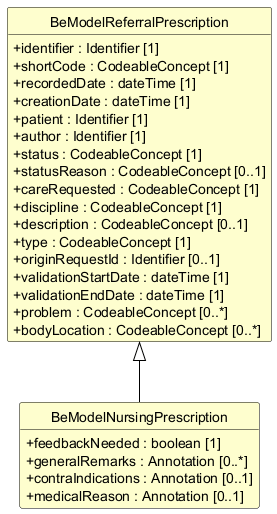

The diagram above was rendered by PlantUML. Its source (embedded in the PNG):
@startuml
skinparam shadowing false
skinparam classAttributeIconSize 0
skinparam linetype ortho
skinparam class {
  BackgroundColor #FEFECE
  BorderColor #000000
  ArrowColor #000000
  FontStyle bold
  AttributeFontStyle normal
}
hide circle
hide empty members

class "BeModelReferralPrescription" as BeModelReferralPrescription {
  +identifier : Identifier [1]
  +shortCode : CodeableConcept [1]
  +recordedDate : dateTime [1]
  +creationDate : dateTime [1]
  +patient : Identifier [1]
  +author : Identifier [1]
  +status : CodeableConcept [1]
  +statusReason : CodeableConcept [0..1]
  +careRequested : CodeableConcept [1]
  +discipline : CodeableConcept [1]
  +description : CodeableConcept [0..1]
  +type : CodeableConcept [1]
  +originRequestId : Identifier [0..1]
  +validationStartDate : dateTime [1]
  +validationEndDate : dateTime [1]
  +problem : CodeableConcept [0..*]
  +bodyLocation : CodeableConcept [0..*]
}

class "BeModelNursingPrescription" as BeModelNursingPrescription {
  +feedbackNeeded : boolean [1]
  +generalRemarks : Annotation [0..*]
  +contraIndications : Annotation [0..1]
  +medicalReason : Annotation [0..1]
}

BeModelReferralPrescription <|-- BeModelNursingPrescription
@enduml